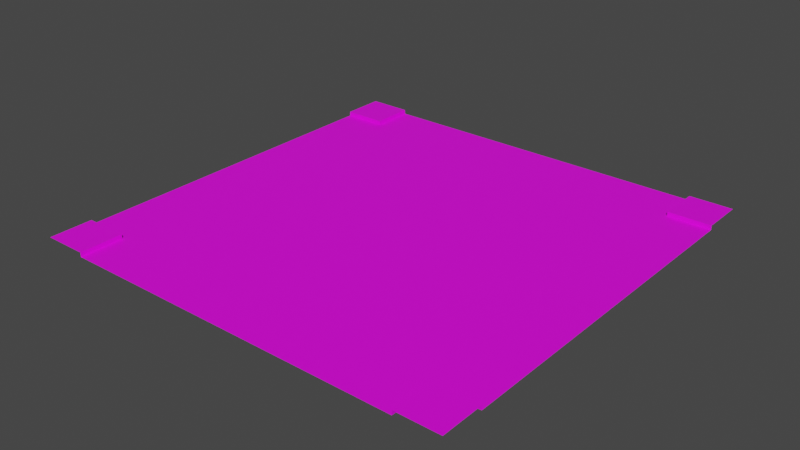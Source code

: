 # Source: Carretera3_5x5.blend  (saved by Blender 2.80.75; exported with 4.5.12 LTS)
import bpy
from mathutils import Matrix  # noqa: F401  (used for matrix-valued properties, if any)

bpy.ops.wm.read_factory_settings(use_empty=True)
scene = bpy.context.scene
scene.name = 'Scene'

# ---- collections
col_collection = bpy.data.collections.new('Collection'); scene.collection.children.link(col_collection)

# ---- images (referenced by path relative to the original .blend; pixels are not part of the script)
import os
ASSET_DIR = os.environ.get("B2B_ASSET_DIR", "")  # directory of the original .blend (textures are referenced by path, not embedded)
HERE = os.path.dirname(os.path.abspath(__file__))  # packed textures are extracted next to this script under _unpacked/

def load_image(name, relpath, width, height, colorspace="sRGB"):
    """Load a texture the original file referenced (path relative to the .blend, or extracted next to this script)."""
    p = next((c for c in (os.path.join(HERE, relpath), os.path.join(ASSET_DIR, relpath)) if relpath and os.path.exists(c)), "")
    if p:
        img = bpy.data.images.load(p, check_existing=True)
        img.name = name
    else:  # same state as the original file: an image datablock whose file is absent (Cycles renders it pink)
        img = bpy.data.images.new(name, width, height)
        img.source = "FILE"
        img.filepath = "//" + (relpath or name)
    img.colorspace_settings.name = colorspace
    return img
img_texturacarretera_png = load_image('TexturaCarretera.png', 'TexturaCarretera.png', 1024, 1024, 'sRGB')

# ---- materials (node trees are filled in below, after node groups)
mat_material_001 = bpy.data.materials.new('Material.001')
mat_material_001.use_transparent_shadow = False

# ---- material node trees
mat_material_001.use_nodes = True; mat_material_001.node_tree.nodes.clear()
_N = mat_material_001.node_tree.nodes; _L = mat_material_001.node_tree.links
n0 = _N.new('ShaderNodeOutputMaterial'); n0.name = 'Material Output'; n0.location = (300, 300)
n1 = _N.new('ShaderNodeBsdfPrincipled'); n1.name = 'Principled BSDF'; n1.location = (10, 300)
n1.distribution = 'GGX'
n1.subsurface_method = 'BURLEY'
n1.inputs[3].default_value = 1.45
n1.inputs[27].default_value = (0.0, 0.0, 0.0, 1.0)
n1.inputs[28].default_value = 1.0
n2 = _N.new('ShaderNodeTexImage'); n2.name = 'Image Texture'; n2.location = (-344, 164)
n2.image = img_texturacarretera_png
_L.new(n1.outputs[0], n0.inputs[0])
_L.new(n2.outputs[0], n1.inputs[0])
n0.is_active_output = True

# ---- world
world_world = bpy.data.worlds.new('World'); scene.world = world_world
world_world.use_nodes = True; world_world.node_tree.nodes.clear()
_N = world_world.node_tree.nodes; _L = world_world.node_tree.links
n0 = _N.new('ShaderNodeOutputWorld'); n0.name = 'World Output'; n0.location = (300, 300)
n1 = _N.new('ShaderNodeBackground'); n1.name = 'Background'; n1.location = (10, 300)
n1.inputs[0].default_value = (0.05088, 0.05088, 0.05088, 1.0)
_L.new(n1.outputs[0], n0.inputs[0])
n0.is_active_output = True
world_world.color = (0.05088, 0.05088, 0.05088)
world_world.use_sun_shadow = False
world_world.sun_shadow_jitter_overblur = 0.0

# ---- meshes
me_plane = bpy.data.meshes.new('Plane')
me_plane.from_pydata([(-0.8, -0.8, 0.0), (0.8, -0.8, 0.0), (-0.8, 0.8, 0.0), (0.8, 0.8, 0.0), (-0.8, 1.0, 0.0), (0.8, 1.0, 0.0), (1.0, -0.8, 0.0), (1.0, 0.8, 0.0), (-0.8, -1.0, 0.0), (0.8, -1.0, 0.0), (-1.0, -0.8, 0.0), (-1.0, 0.8, 0.0), (-0.8, -0.8, 0.02), (0.8, -0.8, 0.02), (-0.8, 0.8, 0.02), (0.8, 0.8, 0.02), (-0.8, 1.0, 0.02), (0.8, 1.0, 0.02), (1.0, -0.8, 0.02), (0.8, -1.0, 0.02), (-0.8, -1.0, 0.02), (-1.0, -0.8, 0.02), (-1.0, 0.8, 0.02), (-1.0, -1.0, 0.02), (-1.0, 1.0, 0.02), (1.0, 0.8, 0.02), (1.0, 1.0, 0.02), (1.0, -1.0, 0.02)], [], [(0, 1, 3, 2), (2, 3, 5, 4), (3, 1, 6, 7), (1, 0, 8, 9), (0, 2, 11, 10), (6, 1, 13, 18), (2, 4, 16, 14), (0, 10, 21, 12), (8, 0, 12, 20), (3, 7, 25, 15), (5, 3, 15, 17), (11, 2, 14, 22), (1, 9, 19, 13), (12, 21, 23, 20), (14, 16, 24, 22), (17, 15, 25, 26), (18, 13, 19, 27)])
_uv = me_plane.uv_layers.new(name='UVMap')
_uv.uv.foreach_set('vector', [0.8307, 0.4423, 0.7489, 0.4481, 0.7508, 0.3646, 0.8319, 0.3625, 0.8319, 0.3625, 0.7508, 0.3646, 0.753, 0.3552, 0.8304, 0.3538, 0.7508, 0.3646, 0.7489, 0.4481, 0.7395, 0.446, 0.7418, 0.3669, 0.7489, 0.4481, 0.8307, 0.4423, 0.8295, 0.4517, 0.7514, 0.4569, 0.8307, 0.4423, 0.8319, 0.3625, 0.841, 0.364, 0.8395, 0.4407, 0.7514, 0.5086, 0.7519, 0.5087, 0.7519, 0.5087, 0.7514, 0.5086, 0.757, 0.5035, 0.7569, 0.503, 0.7569, 0.503, 0.757, 0.5034, 0.7569, 0.5083, 0.7574, 0.5082, 0.7574, 0.5083, 0.7569, 0.5084, 0.7568, 0.5089, 0.7569, 0.5083, 0.7569, 0.5084, 0.7569, 0.5089, 0.7521, 0.5036, 0.7515, 0.5038, 0.7515, 0.5037, 0.752, 0.5036, 0.7522, 0.5031, 0.7521, 0.5036, 0.752, 0.5036, 0.7521, 0.503, 0.7575, 0.5036, 0.757, 0.5035, 0.757, 0.5034, 0.7575, 0.5035, 0.7519, 0.5087, 0.7521, 0.5092, 0.752, 0.5092, 0.7519, 0.5087, 0.9996, 0.5024, 0.9989, 0.6715, 0.8643, 0.6723, 0.8641, 0.5003, 0.9998, 0.5015, 0.9994, 0.6722, 0.8641, 0.6723, 0.8642, 0.503, 0.8638, 0.5011, 1.001, 0.5017, 1.0, 0.6709, 0.8639, 0.6713, 0.8644, 0.5014, 1.001, 0.502, 1.0, 0.6709, 0.8634, 0.6712])
me_plane.materials.append(mat_material_001)
me_plane.use_remesh_preserve_volume = False
me_plane.use_remesh_preserve_attributes = False
me_plane.use_mirror_vertex_groups = False
me_plane.update()

# ---- objects
ob_plane = bpy.data.objects.new('Plane', me_plane)

# ---- transforms, parenting, visibility, modifiers, constraints
ob_plane.location = (0.0, 0.0, 0.0)
ob_plane.scale = (2.5, 2.5, 2.5)
ob_plane.lineart.crease_threshold = 0.0

# ---- collection membership
col_collection.objects.link(ob_plane)

# ---- scene / render settings (as saved in the file)
scene.frame_start = 1; scene.frame_end = 250; scene.frame_set(1)
scene.render.engine = 'BLENDER_EEVEE_NEXT'
scene.cycles.use_denoising = False
scene.cycles.samples = 128
scene.cycles.sampling_pattern = 'TABULATED_SOBOL'
scene.cycles.use_adaptive_sampling = False
scene.cycles.use_light_tree = False
scene.view_settings.view_transform = 'Filmic'
bpy.context.view_layer.update()

# ---- added for rendering (the .blend has no active camera and no usable light): camera, sun
cam_auto = bpy.data.cameras.new('AutoCamera')
cam_auto.lens = 50.0
cam_auto.sensor_width = 36.0
cam_auto.clip_end = 1000.0
ob_auto_camera = bpy.data.objects.new('AutoCamera', cam_auto)
scene.collection.objects.link(ob_auto_camera)
ob_auto_camera.location = (6.54249, -7.85099, 5.25899)
ob_auto_camera.rotation_euler = (1.09748, -7.21219e-08, 0.694738)
scene.camera = ob_auto_camera
light_auto_sun = bpy.data.lights.new('AutoSun', 'SUN')
light_auto_sun.energy = 3.0
light_auto_sun.angle = 0.0523599
ob_auto_sun = bpy.data.objects.new('AutoSun', light_auto_sun)
scene.collection.objects.link(ob_auto_sun)
ob_auto_sun.rotation_euler = (0.872665, 0.174533, 0.523599)
bpy.context.view_layer.update()
